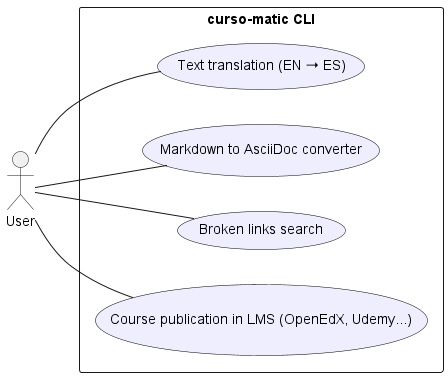

The diagram above was rendered by PlantUML. Its source (embedded in the PNG):
@startuml
left to right direction
skinparam packageStyle rectangle
skinparam usecase {
  BackgroundColor #EEF
  BorderColor black
}

actor User

package "curso-matic CLI" {
    usecase "Text translation (EN ➝ ES)" as UC1
    usecase "Markdown to AsciiDoc converter" as UC2
    usecase "Broken links search" as UC3
    usecase "Course publication in LMS (OpenEdX, Udemy...)" as UC4
}

User -- UC1
User -- UC2
User -- UC3
User -- UC4
@enduml